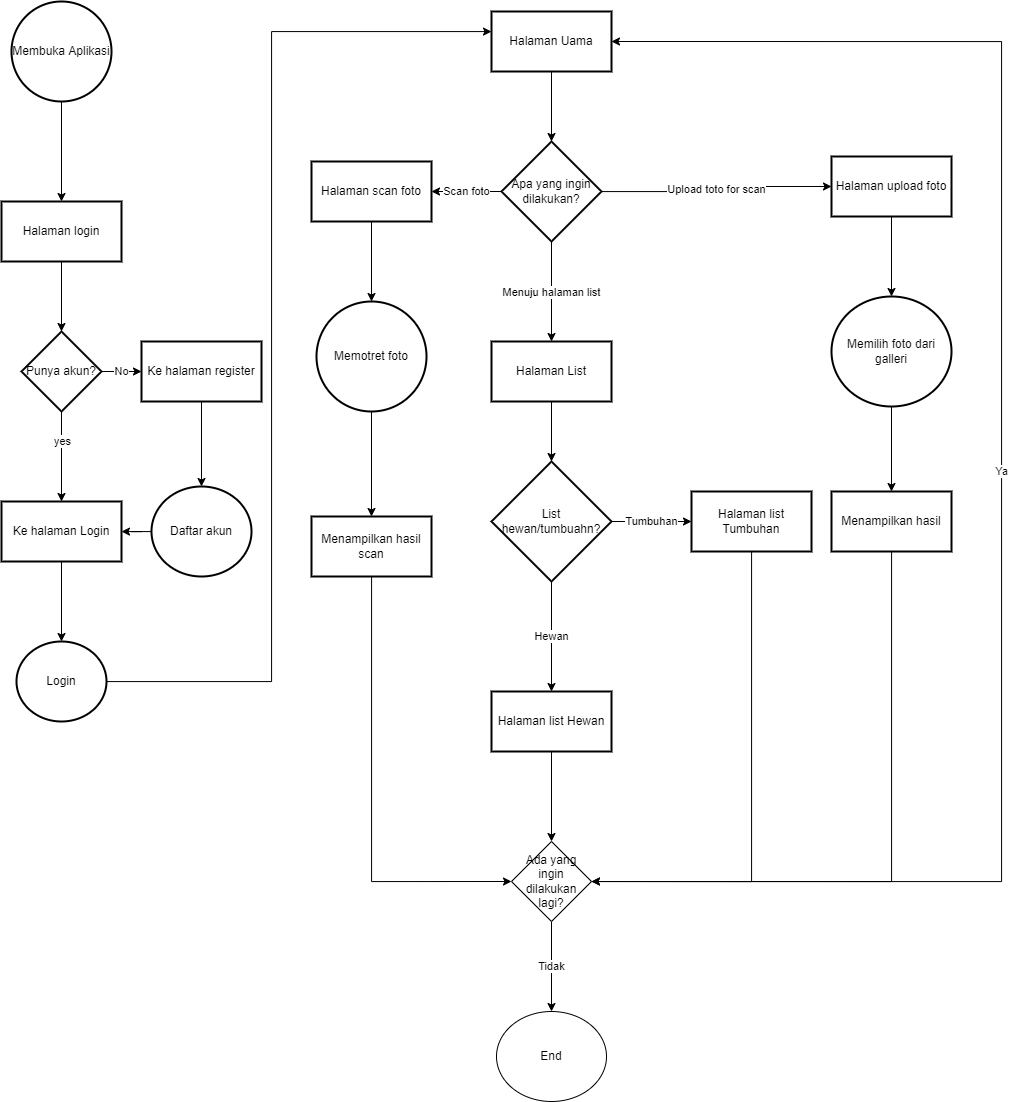

The diagram above was exported from draw.io. Its source (the exported page's mxGraphModel, read from the mxfile embedded in the PNG):
<mxGraphModel dx="3015" dy="2341" grid="1" gridSize="10" guides="1" tooltips="1" connect="1" arrows="1" fold="1" page="1" pageScale="1" pageWidth="827" pageHeight="1169" math="0" shadow="0">
  <root>
    <mxCell id="WIyWlLk6GJQsqaUBKTNV-0" />
    <mxCell id="WIyWlLk6GJQsqaUBKTNV-1" parent="WIyWlLk6GJQsqaUBKTNV-0" />
    <mxCell id="n1-fm8UnD5y1PQZznEJX-3" value="" style="edgeStyle=orthogonalEdgeStyle;rounded=0;orthogonalLoop=1;jettySize=auto;html=1;" edge="1" parent="WIyWlLk6GJQsqaUBKTNV-1" source="n1-fm8UnD5y1PQZznEJX-1" target="n1-fm8UnD5y1PQZznEJX-2">
      <mxGeometry relative="1" as="geometry" />
    </mxCell>
    <mxCell id="n1-fm8UnD5y1PQZznEJX-1" value="Membuka Aplikasi" style="strokeWidth=2;html=1;shape=mxgraph.flowchart.start_2;whiteSpace=wrap;" vertex="1" parent="WIyWlLk6GJQsqaUBKTNV-1">
      <mxGeometry x="10" width="100" height="100" as="geometry" />
    </mxCell>
    <mxCell id="n1-fm8UnD5y1PQZznEJX-5" value="" style="edgeStyle=orthogonalEdgeStyle;rounded=0;orthogonalLoop=1;jettySize=auto;html=1;" edge="1" parent="WIyWlLk6GJQsqaUBKTNV-1" source="n1-fm8UnD5y1PQZznEJX-2" target="n1-fm8UnD5y1PQZznEJX-4">
      <mxGeometry relative="1" as="geometry" />
    </mxCell>
    <mxCell id="n1-fm8UnD5y1PQZznEJX-2" value="Halaman login" style="whiteSpace=wrap;html=1;strokeWidth=2;" vertex="1" parent="WIyWlLk6GJQsqaUBKTNV-1">
      <mxGeometry y="200" width="120" height="60" as="geometry" />
    </mxCell>
    <mxCell id="n1-fm8UnD5y1PQZznEJX-8" value="No" style="edgeStyle=orthogonalEdgeStyle;rounded=0;orthogonalLoop=1;jettySize=auto;html=1;" edge="1" parent="WIyWlLk6GJQsqaUBKTNV-1" source="n1-fm8UnD5y1PQZznEJX-4" target="n1-fm8UnD5y1PQZznEJX-6">
      <mxGeometry relative="1" as="geometry" />
    </mxCell>
    <mxCell id="n1-fm8UnD5y1PQZznEJX-10" value="" style="edgeStyle=orthogonalEdgeStyle;rounded=0;orthogonalLoop=1;jettySize=auto;html=1;" edge="1" parent="WIyWlLk6GJQsqaUBKTNV-1" source="n1-fm8UnD5y1PQZznEJX-4" target="n1-fm8UnD5y1PQZznEJX-9">
      <mxGeometry relative="1" as="geometry" />
    </mxCell>
    <mxCell id="n1-fm8UnD5y1PQZznEJX-47" value="yes" style="edgeLabel;html=1;align=center;verticalAlign=middle;resizable=0;points=[];" vertex="1" connectable="0" parent="n1-fm8UnD5y1PQZznEJX-10">
      <mxGeometry x="-0.3441" relative="1" as="geometry">
        <mxPoint as="offset" />
      </mxGeometry>
    </mxCell>
    <mxCell id="n1-fm8UnD5y1PQZznEJX-4" value="Punya akun?" style="rhombus;whiteSpace=wrap;html=1;strokeWidth=2;" vertex="1" parent="WIyWlLk6GJQsqaUBKTNV-1">
      <mxGeometry x="20" y="330" width="80" height="80" as="geometry" />
    </mxCell>
    <mxCell id="n1-fm8UnD5y1PQZznEJX-12" value="" style="edgeStyle=orthogonalEdgeStyle;rounded=0;orthogonalLoop=1;jettySize=auto;html=1;" edge="1" parent="WIyWlLk6GJQsqaUBKTNV-1" source="n1-fm8UnD5y1PQZznEJX-6" target="n1-fm8UnD5y1PQZznEJX-11">
      <mxGeometry relative="1" as="geometry" />
    </mxCell>
    <mxCell id="n1-fm8UnD5y1PQZznEJX-6" value="Ke halaman register" style="whiteSpace=wrap;html=1;strokeWidth=2;" vertex="1" parent="WIyWlLk6GJQsqaUBKTNV-1">
      <mxGeometry x="140" y="340" width="120" height="60" as="geometry" />
    </mxCell>
    <mxCell id="n1-fm8UnD5y1PQZznEJX-16" value="" style="edgeStyle=orthogonalEdgeStyle;rounded=0;orthogonalLoop=1;jettySize=auto;html=1;" edge="1" parent="WIyWlLk6GJQsqaUBKTNV-1" source="n1-fm8UnD5y1PQZznEJX-9" target="n1-fm8UnD5y1PQZznEJX-15">
      <mxGeometry relative="1" as="geometry" />
    </mxCell>
    <mxCell id="n1-fm8UnD5y1PQZznEJX-9" value="Ke halaman Login" style="whiteSpace=wrap;html=1;strokeWidth=2;" vertex="1" parent="WIyWlLk6GJQsqaUBKTNV-1">
      <mxGeometry y="500" width="120" height="60" as="geometry" />
    </mxCell>
    <mxCell id="n1-fm8UnD5y1PQZznEJX-14" value="" style="edgeStyle=orthogonalEdgeStyle;rounded=0;orthogonalLoop=1;jettySize=auto;html=1;" edge="1" parent="WIyWlLk6GJQsqaUBKTNV-1" source="n1-fm8UnD5y1PQZznEJX-11" target="n1-fm8UnD5y1PQZznEJX-9">
      <mxGeometry relative="1" as="geometry" />
    </mxCell>
    <mxCell id="n1-fm8UnD5y1PQZznEJX-11" value="Daftar akun" style="ellipse;whiteSpace=wrap;html=1;strokeWidth=2;" vertex="1" parent="WIyWlLk6GJQsqaUBKTNV-1">
      <mxGeometry x="150" y="485" width="100" height="90" as="geometry" />
    </mxCell>
    <mxCell id="n1-fm8UnD5y1PQZznEJX-18" value="" style="edgeStyle=orthogonalEdgeStyle;rounded=0;orthogonalLoop=1;jettySize=auto;html=1;" edge="1" parent="WIyWlLk6GJQsqaUBKTNV-1" source="n1-fm8UnD5y1PQZznEJX-15" target="n1-fm8UnD5y1PQZznEJX-17">
      <mxGeometry relative="1" as="geometry">
        <Array as="points">
          <mxPoint x="270" y="680" />
          <mxPoint x="270" y="30" />
        </Array>
      </mxGeometry>
    </mxCell>
    <mxCell id="n1-fm8UnD5y1PQZznEJX-15" value="Login" style="ellipse;whiteSpace=wrap;html=1;strokeWidth=2;" vertex="1" parent="WIyWlLk6GJQsqaUBKTNV-1">
      <mxGeometry x="15" y="640" width="90" height="80" as="geometry" />
    </mxCell>
    <mxCell id="n1-fm8UnD5y1PQZznEJX-20" value="" style="edgeStyle=orthogonalEdgeStyle;rounded=0;orthogonalLoop=1;jettySize=auto;html=1;" edge="1" parent="WIyWlLk6GJQsqaUBKTNV-1" source="n1-fm8UnD5y1PQZznEJX-17" target="n1-fm8UnD5y1PQZznEJX-19">
      <mxGeometry relative="1" as="geometry" />
    </mxCell>
    <mxCell id="n1-fm8UnD5y1PQZznEJX-17" value="Halaman Uama" style="whiteSpace=wrap;html=1;strokeWidth=2;" vertex="1" parent="WIyWlLk6GJQsqaUBKTNV-1">
      <mxGeometry x="490" y="10" width="120" height="60" as="geometry" />
    </mxCell>
    <mxCell id="n1-fm8UnD5y1PQZznEJX-22" value="Scan foto" style="edgeStyle=orthogonalEdgeStyle;rounded=0;orthogonalLoop=1;jettySize=auto;html=1;" edge="1" parent="WIyWlLk6GJQsqaUBKTNV-1" source="n1-fm8UnD5y1PQZznEJX-19" target="n1-fm8UnD5y1PQZznEJX-21">
      <mxGeometry relative="1" as="geometry" />
    </mxCell>
    <mxCell id="n1-fm8UnD5y1PQZznEJX-24" value="Upload toto for scan" style="edgeStyle=orthogonalEdgeStyle;rounded=0;orthogonalLoop=1;jettySize=auto;html=1;" edge="1" parent="WIyWlLk6GJQsqaUBKTNV-1" source="n1-fm8UnD5y1PQZznEJX-19" target="n1-fm8UnD5y1PQZznEJX-23">
      <mxGeometry relative="1" as="geometry" />
    </mxCell>
    <mxCell id="n1-fm8UnD5y1PQZznEJX-26" value="Menuju halaman list" style="edgeStyle=orthogonalEdgeStyle;rounded=0;orthogonalLoop=1;jettySize=auto;html=1;" edge="1" parent="WIyWlLk6GJQsqaUBKTNV-1" source="n1-fm8UnD5y1PQZznEJX-19" target="n1-fm8UnD5y1PQZznEJX-25">
      <mxGeometry relative="1" as="geometry" />
    </mxCell>
    <mxCell id="n1-fm8UnD5y1PQZznEJX-19" value="Apa yang ingin dilakukan?" style="rhombus;whiteSpace=wrap;html=1;strokeWidth=2;" vertex="1" parent="WIyWlLk6GJQsqaUBKTNV-1">
      <mxGeometry x="500" y="140" width="100" height="100" as="geometry" />
    </mxCell>
    <mxCell id="n1-fm8UnD5y1PQZznEJX-38" value="" style="edgeStyle=orthogonalEdgeStyle;rounded=0;orthogonalLoop=1;jettySize=auto;html=1;" edge="1" parent="WIyWlLk6GJQsqaUBKTNV-1" source="n1-fm8UnD5y1PQZznEJX-21" target="n1-fm8UnD5y1PQZznEJX-37">
      <mxGeometry relative="1" as="geometry" />
    </mxCell>
    <mxCell id="n1-fm8UnD5y1PQZznEJX-21" value="Halaman scan foto" style="whiteSpace=wrap;html=1;strokeWidth=2;" vertex="1" parent="WIyWlLk6GJQsqaUBKTNV-1">
      <mxGeometry x="310" y="160" width="120" height="60" as="geometry" />
    </mxCell>
    <mxCell id="n1-fm8UnD5y1PQZznEJX-43" value="" style="edgeStyle=orthogonalEdgeStyle;rounded=0;orthogonalLoop=1;jettySize=auto;html=1;" edge="1" parent="WIyWlLk6GJQsqaUBKTNV-1" source="n1-fm8UnD5y1PQZznEJX-23" target="n1-fm8UnD5y1PQZznEJX-42">
      <mxGeometry relative="1" as="geometry" />
    </mxCell>
    <mxCell id="n1-fm8UnD5y1PQZznEJX-23" value="Halaman upload foto" style="whiteSpace=wrap;html=1;strokeWidth=2;" vertex="1" parent="WIyWlLk6GJQsqaUBKTNV-1">
      <mxGeometry x="830" y="155" width="120" height="60" as="geometry" />
    </mxCell>
    <mxCell id="n1-fm8UnD5y1PQZznEJX-28" value="" style="edgeStyle=orthogonalEdgeStyle;rounded=0;orthogonalLoop=1;jettySize=auto;html=1;" edge="1" parent="WIyWlLk6GJQsqaUBKTNV-1" source="n1-fm8UnD5y1PQZznEJX-25" target="n1-fm8UnD5y1PQZznEJX-27">
      <mxGeometry relative="1" as="geometry" />
    </mxCell>
    <mxCell id="n1-fm8UnD5y1PQZznEJX-25" value="Halaman List" style="whiteSpace=wrap;html=1;strokeWidth=2;" vertex="1" parent="WIyWlLk6GJQsqaUBKTNV-1">
      <mxGeometry x="490" y="340" width="120" height="60" as="geometry" />
    </mxCell>
    <mxCell id="n1-fm8UnD5y1PQZznEJX-30" value="Tumbuhan" style="edgeStyle=orthogonalEdgeStyle;rounded=0;orthogonalLoop=1;jettySize=auto;html=1;" edge="1" parent="WIyWlLk6GJQsqaUBKTNV-1" source="n1-fm8UnD5y1PQZznEJX-27" target="n1-fm8UnD5y1PQZznEJX-29">
      <mxGeometry relative="1" as="geometry" />
    </mxCell>
    <mxCell id="n1-fm8UnD5y1PQZznEJX-32" value="Hewan" style="edgeStyle=orthogonalEdgeStyle;rounded=0;orthogonalLoop=1;jettySize=auto;html=1;" edge="1" parent="WIyWlLk6GJQsqaUBKTNV-1" source="n1-fm8UnD5y1PQZznEJX-27" target="n1-fm8UnD5y1PQZznEJX-31">
      <mxGeometry relative="1" as="geometry" />
    </mxCell>
    <mxCell id="n1-fm8UnD5y1PQZznEJX-27" value="List hewan/tumbuahn?" style="rhombus;whiteSpace=wrap;html=1;strokeWidth=2;" vertex="1" parent="WIyWlLk6GJQsqaUBKTNV-1">
      <mxGeometry x="490" y="460" width="120" height="120" as="geometry" />
    </mxCell>
    <mxCell id="n1-fm8UnD5y1PQZznEJX-36" style="edgeStyle=orthogonalEdgeStyle;rounded=0;orthogonalLoop=1;jettySize=auto;html=1;entryX=1;entryY=0.5;entryDx=0;entryDy=0;" edge="1" parent="WIyWlLk6GJQsqaUBKTNV-1" source="n1-fm8UnD5y1PQZznEJX-29" target="n1-fm8UnD5y1PQZznEJX-48">
      <mxGeometry relative="1" as="geometry">
        <mxPoint x="601" y="892" as="targetPoint" />
        <Array as="points">
          <mxPoint x="750" y="880" />
        </Array>
      </mxGeometry>
    </mxCell>
    <mxCell id="n1-fm8UnD5y1PQZznEJX-29" value="Halaman list Tumbuhan" style="whiteSpace=wrap;html=1;strokeWidth=2;" vertex="1" parent="WIyWlLk6GJQsqaUBKTNV-1">
      <mxGeometry x="690" y="490" width="120" height="60" as="geometry" />
    </mxCell>
    <mxCell id="n1-fm8UnD5y1PQZznEJX-35" value="" style="edgeStyle=orthogonalEdgeStyle;rounded=0;orthogonalLoop=1;jettySize=auto;html=1;entryX=0.5;entryY=0;entryDx=0;entryDy=0;" edge="1" parent="WIyWlLk6GJQsqaUBKTNV-1" source="n1-fm8UnD5y1PQZznEJX-31" target="n1-fm8UnD5y1PQZznEJX-48">
      <mxGeometry relative="1" as="geometry">
        <mxPoint x="550" y="830" as="targetPoint" />
      </mxGeometry>
    </mxCell>
    <mxCell id="n1-fm8UnD5y1PQZznEJX-31" value="Halaman list Hewan" style="whiteSpace=wrap;html=1;strokeWidth=2;" vertex="1" parent="WIyWlLk6GJQsqaUBKTNV-1">
      <mxGeometry x="490" y="690" width="120" height="60" as="geometry" />
    </mxCell>
    <mxCell id="n1-fm8UnD5y1PQZznEJX-40" value="" style="edgeStyle=orthogonalEdgeStyle;rounded=0;orthogonalLoop=1;jettySize=auto;html=1;" edge="1" parent="WIyWlLk6GJQsqaUBKTNV-1" source="n1-fm8UnD5y1PQZznEJX-37" target="n1-fm8UnD5y1PQZznEJX-39">
      <mxGeometry relative="1" as="geometry" />
    </mxCell>
    <mxCell id="n1-fm8UnD5y1PQZznEJX-37" value="Memotret foto" style="ellipse;whiteSpace=wrap;html=1;strokeWidth=2;" vertex="1" parent="WIyWlLk6GJQsqaUBKTNV-1">
      <mxGeometry x="315" y="300" width="110" height="110" as="geometry" />
    </mxCell>
    <mxCell id="n1-fm8UnD5y1PQZznEJX-41" style="edgeStyle=orthogonalEdgeStyle;rounded=0;orthogonalLoop=1;jettySize=auto;html=1;entryX=0;entryY=0.5;entryDx=0;entryDy=0;" edge="1" parent="WIyWlLk6GJQsqaUBKTNV-1" source="n1-fm8UnD5y1PQZznEJX-39" target="n1-fm8UnD5y1PQZznEJX-48">
      <mxGeometry relative="1" as="geometry">
        <mxPoint x="500" y="895.9999999999995" as="targetPoint" />
        <Array as="points">
          <mxPoint x="370" y="880" />
        </Array>
      </mxGeometry>
    </mxCell>
    <mxCell id="n1-fm8UnD5y1PQZznEJX-39" value="Menampilkan hasil scan" style="whiteSpace=wrap;html=1;strokeWidth=2;" vertex="1" parent="WIyWlLk6GJQsqaUBKTNV-1">
      <mxGeometry x="310" y="515" width="120" height="60" as="geometry" />
    </mxCell>
    <mxCell id="n1-fm8UnD5y1PQZznEJX-45" value="" style="edgeStyle=orthogonalEdgeStyle;rounded=0;orthogonalLoop=1;jettySize=auto;html=1;" edge="1" parent="WIyWlLk6GJQsqaUBKTNV-1" source="n1-fm8UnD5y1PQZznEJX-42" target="n1-fm8UnD5y1PQZznEJX-44">
      <mxGeometry relative="1" as="geometry" />
    </mxCell>
    <mxCell id="n1-fm8UnD5y1PQZznEJX-42" value="Memilih foto dari galleri" style="ellipse;whiteSpace=wrap;html=1;strokeWidth=2;" vertex="1" parent="WIyWlLk6GJQsqaUBKTNV-1">
      <mxGeometry x="830" y="295" width="120" height="110" as="geometry" />
    </mxCell>
    <mxCell id="n1-fm8UnD5y1PQZznEJX-46" style="edgeStyle=orthogonalEdgeStyle;rounded=0;orthogonalLoop=1;jettySize=auto;html=1;entryX=1;entryY=0.5;entryDx=0;entryDy=0;" edge="1" parent="WIyWlLk6GJQsqaUBKTNV-1" source="n1-fm8UnD5y1PQZznEJX-44" target="n1-fm8UnD5y1PQZznEJX-48">
      <mxGeometry relative="1" as="geometry">
        <mxPoint x="601" y="890" as="targetPoint" />
        <Array as="points">
          <mxPoint x="890" y="880" />
        </Array>
      </mxGeometry>
    </mxCell>
    <mxCell id="n1-fm8UnD5y1PQZznEJX-44" value="Menampilkan hasil" style="whiteSpace=wrap;html=1;strokeWidth=2;" vertex="1" parent="WIyWlLk6GJQsqaUBKTNV-1">
      <mxGeometry x="830" y="490" width="120" height="60" as="geometry" />
    </mxCell>
    <mxCell id="n1-fm8UnD5y1PQZznEJX-50" value="Tidak" style="edgeStyle=orthogonalEdgeStyle;rounded=0;orthogonalLoop=1;jettySize=auto;html=1;" edge="1" parent="WIyWlLk6GJQsqaUBKTNV-1" source="n1-fm8UnD5y1PQZznEJX-48" target="n1-fm8UnD5y1PQZznEJX-49">
      <mxGeometry relative="1" as="geometry" />
    </mxCell>
    <mxCell id="n1-fm8UnD5y1PQZznEJX-51" value="Ya" style="edgeStyle=orthogonalEdgeStyle;rounded=0;orthogonalLoop=1;jettySize=auto;html=1;entryX=1;entryY=0.5;entryDx=0;entryDy=0;" edge="1" parent="WIyWlLk6GJQsqaUBKTNV-1" source="n1-fm8UnD5y1PQZznEJX-48" target="n1-fm8UnD5y1PQZznEJX-17">
      <mxGeometry relative="1" as="geometry">
        <mxPoint x="760" y="50" as="targetPoint" />
        <Array as="points">
          <mxPoint x="1000" y="880" />
          <mxPoint x="1000" y="40" />
        </Array>
      </mxGeometry>
    </mxCell>
    <mxCell id="n1-fm8UnD5y1PQZznEJX-48" value="Ada yang ingin dilakukan lagi?" style="rhombus;whiteSpace=wrap;html=1;" vertex="1" parent="WIyWlLk6GJQsqaUBKTNV-1">
      <mxGeometry x="510" y="840" width="80" height="80" as="geometry" />
    </mxCell>
    <mxCell id="n1-fm8UnD5y1PQZznEJX-49" value="End" style="ellipse;whiteSpace=wrap;html=1;" vertex="1" parent="WIyWlLk6GJQsqaUBKTNV-1">
      <mxGeometry x="495" y="1010" width="110" height="90" as="geometry" />
    </mxCell>
  </root>
</mxGraphModel>